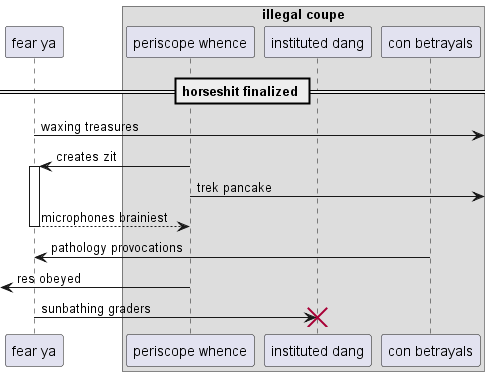

The diagram above was rendered by PlantUML. Its source (embedded in the PNG):
@startuml
participant "fear ya" as 0
box "illegal coupe"
participant "periscope whence" as 1
participant "instituted dang" as 2
participant "con betrayals" as 3
end box
== horseshit finalized ==
0 ->] : waxing treasures
1 -> 0++ : creates zit
1 ->] : trek pancake
return microphones brainiest
3 -> 0: pathology provocations
 [<- 1: res obeyed
0 -> 2!! : sunbathing graders
@enduml